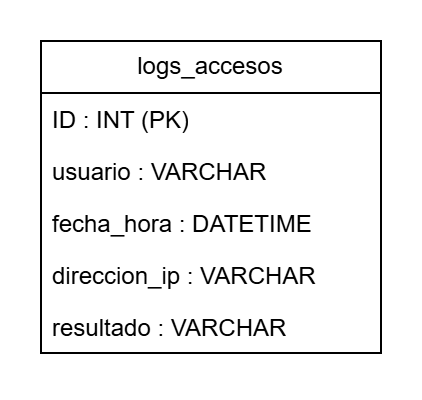

The diagram above was exported from draw.io. Its source (the exported page's mxGraphModel, read from the mxfile embedded in the PNG):
<mxGraphModel dx="985" dy="574" grid="1" gridSize="10" guides="1" tooltips="1" connect="1" arrows="1" fold="1" page="1" pageScale="1" pageWidth="827" pageHeight="1169" math="0" shadow="0">
  <root>
    <mxCell id="0" />
    <mxCell id="1" parent="0" />
    <mxCell id="muHvZz9ZyjfvWcPQmQQA-1" parent="1" style="swimlane;fontStyle=0;childLayout=stackLayout;horizontal=1;startSize=26;fillColor=none;horizontalStack=0;resizeParent=1;resizeParentMax=0;resizeLast=0;collapsible=1;marginBottom=0;whiteSpace=wrap;html=1;" value="logs_accesos" vertex="1">
      <mxGeometry height="156" width="170" x="10" y="20" as="geometry">
        <mxRectangle height="30" width="110" x="50" y="160" as="alternateBounds" />
      </mxGeometry>
    </mxCell>
    <mxCell id="muHvZz9ZyjfvWcPQmQQA-2" parent="muHvZz9ZyjfvWcPQmQQA-1" style="text;strokeColor=none;fillColor=none;align=left;verticalAlign=top;spacingLeft=4;spacingRight=4;overflow=hidden;rotatable=0;points=[[0,0.5],[1,0.5]];portConstraint=eastwest;whiteSpace=wrap;html=1;" value="ID : INT (PK)" vertex="1">
      <mxGeometry height="26" width="170" y="26" as="geometry" />
    </mxCell>
    <mxCell id="muHvZz9ZyjfvWcPQmQQA-3" parent="muHvZz9ZyjfvWcPQmQQA-1" style="text;strokeColor=none;fillColor=none;align=left;verticalAlign=top;spacingLeft=4;spacingRight=4;overflow=hidden;rotatable=0;points=[[0,0.5],[1,0.5]];portConstraint=eastwest;whiteSpace=wrap;html=1;" value="usuario : VARCHAR" vertex="1">
      <mxGeometry height="26" width="170" y="52" as="geometry" />
    </mxCell>
    <mxCell id="muHvZz9ZyjfvWcPQmQQA-4" parent="muHvZz9ZyjfvWcPQmQQA-1" style="text;strokeColor=none;fillColor=none;align=left;verticalAlign=top;spacingLeft=4;spacingRight=4;overflow=hidden;rotatable=0;points=[[0,0.5],[1,0.5]];portConstraint=eastwest;whiteSpace=wrap;html=1;" value="fecha_hora : DATETIME" vertex="1">
      <mxGeometry height="26" width="170" y="78" as="geometry" />
    </mxCell>
    <mxCell id="muHvZz9ZyjfvWcPQmQQA-5" parent="muHvZz9ZyjfvWcPQmQQA-1" style="text;strokeColor=none;fillColor=none;align=left;verticalAlign=top;spacingLeft=4;spacingRight=4;overflow=hidden;rotatable=0;points=[[0,0.5],[1,0.5]];portConstraint=eastwest;whiteSpace=wrap;html=1;" value="direccion_ip : VARCHAR" vertex="1">
      <mxGeometry height="26" width="170" y="104" as="geometry" />
    </mxCell>
    <mxCell id="muHvZz9ZyjfvWcPQmQQA-6" parent="muHvZz9ZyjfvWcPQmQQA-1" style="text;strokeColor=none;fillColor=none;align=left;verticalAlign=top;spacingLeft=4;spacingRight=4;overflow=hidden;rotatable=0;points=[[0,0.5],[1,0.5]];portConstraint=eastwest;whiteSpace=wrap;html=1;" value="resultado : VARCHAR" vertex="1">
      <mxGeometry height="26" width="170" y="130" as="geometry" />
    </mxCell>
  </root>
</mxGraphModel>